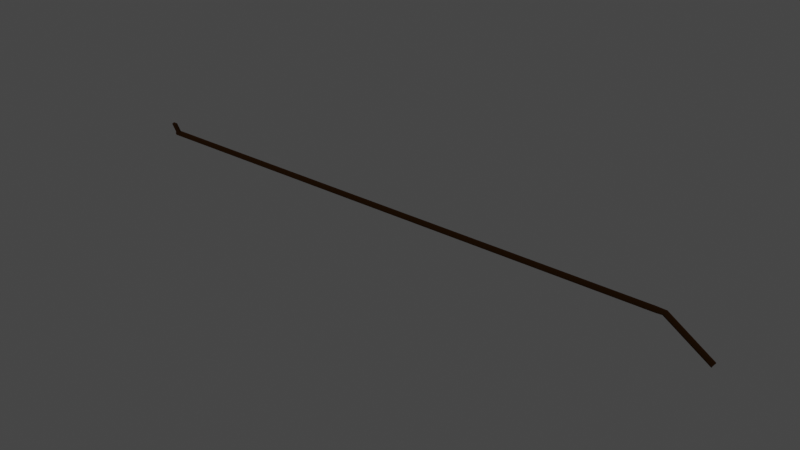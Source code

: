 # Source: Pipe1.blend  (saved by Blender 3.4.6; exported with 4.5.12 LTS)
import bpy
from mathutils import Matrix  # noqa: F401  (used for matrix-valued properties, if any)

bpy.ops.wm.read_factory_settings(use_empty=True)
scene = bpy.context.scene
scene.name = 'Scene'

# ---- collections
col_collection = bpy.data.collections.new('Collection'); scene.collection.children.link(col_collection)

# ---- materials (node trees are filled in below, after node groups)
mat_material_010 = bpy.data.materials.new('Material.010')
mat_material_010.use_transparent_shadow = False

# ---- material node trees
mat_material_010.use_nodes = True; mat_material_010.node_tree.nodes.clear()
_N = mat_material_010.node_tree.nodes; _L = mat_material_010.node_tree.links
n0 = _N.new('ShaderNodeBsdfPrincipled'); n0.name = 'Principled BSDF'; n0.location = (10, 300)
n0.distribution = 'GGX'
n0.subsurface_method = 'RANDOM_WALK_SKIN'
n0.inputs[0].default_value = (0.03096, 0.01227, 0.002982, 1.0)
n0.inputs[1].default_value = 1.0
n0.inputs[2].default_value = 1.0
n0.inputs[3].default_value = 1.45
n0.inputs[27].default_value = (0.0, 0.0, 0.0, 1.0)
n0.inputs[28].default_value = 1.0
n1 = _N.new('ShaderNodeOutputMaterial'); n1.name = 'Material Output'; n1.location = (300, 300)
_L.new(n0.outputs[0], n1.inputs[0])
n1.is_active_output = True

# ---- world
world_world = bpy.data.worlds.new('World'); scene.world = world_world
world_world.use_nodes = True; world_world.node_tree.nodes.clear()
_N = world_world.node_tree.nodes; _L = world_world.node_tree.links
n0 = _N.new('ShaderNodeOutputWorld'); n0.name = 'World Output'; n0.location = (300, 300)
n1 = _N.new('ShaderNodeBackground'); n1.name = 'Background'; n1.location = (10, 300)
n1.inputs[0].default_value = (0.05088, 0.05088, 0.05088, 1.0)
_L.new(n1.outputs[0], n0.inputs[0])
n0.is_active_output = True
world_world.color = (0.05088, 0.05088, 0.05088)
world_world.use_sun_shadow = False
world_world.sun_shadow_jitter_overblur = 0.0

# ---- meshes
me_cylinder_001 = bpy.data.meshes.new('Cylinder.001')
me_cylinder_001.from_pydata([(-3.854, -0.009776, -0.08344), (3.663, -0.0369, -0.06938), (-3.854, -0.06918, -0.059), (3.663, -0.07262, -0.01628), (-3.854, -0.09379, 4.1e-09), (3.663, -0.06008, 0.04636), (-3.854, -0.06918, 0.059), (3.663, -0.006614, 0.08184), (-3.854, -0.009776, 0.08344), (3.663, 0.02617, 0.08184), (-3.854, 0.04963, 0.059), (3.663, 0.07963, 0.04636), (-3.854, 0.07424, -3.245e-09), (3.663, 0.09217, -0.01628), (-3.854, 0.04963, -0.059), (3.663, 0.05645, -0.06938), (-3.616, -0.009677, 0.08339), (-3.616, -0.00864, 0.08339), (-3.62, -0.0689, 0.05861), (-3.616, 0.05058, 0.0586), (-3.62, -0.06724, 0.05971), (-3.623, 0.0744, 0.001424), (-3.631, -0.09279, 0.001372), (-3.616, 0.04889, 0.05973), (-3.815, 0.05632, 0.09388), (-3.815, 0.06857, 0.05264), (-3.655, 0.05677, 0.09326), (-3.655, 0.06863, 0.05333), (-3.657, 0.06836, 0.05454), (-3.814, 0.06773, 0.05481), (-3.814, 0.08396, 0.01589), (-3.662, 0.08407, 0.01683), (-3.815, 0.3719, 0.219), (-3.816, 0.3842, 0.1777), (-3.656, 0.3723, 0.2184), (-3.656, 0.3842, 0.1784), (-3.658, 0.3839, 0.1796), (-3.815, 0.3833, 0.1799), (-3.815, 0.3995, 0.141), (-3.663, 0.3996, 0.1419), (13.3, -0.04691, -0.01628), (13.3, -0.01119, -0.06938), (13.3, -0.03436, 0.04636), (13.3, 0.0191, 0.08184), (13.3, 0.05188, 0.08184), (13.3, 0.1053, 0.04636), (13.3, 0.1179, -0.01628), (13.3, 0.08216, -0.06938), (13.47, -0.0328, -0.01628), (13.49, -0.002936, -0.06938), (13.48, -0.02231, 0.04636), (13.51, 0.02238, 0.08184), (13.53, 0.04978, 0.08184), (13.56, 0.09447, 0.04636), (13.56, 0.105, -0.01628), (13.54, 0.07509, -0.06938), (14.82, -0.9181, -0.01628), (14.84, -0.8882, -0.06938), (14.83, -0.9076, 0.04636), (14.86, -0.8629, 0.08184), (14.87, -0.8355, 0.08184), (14.9, -0.7908, 0.04636), (14.91, -0.7803, -0.01628), (14.89, -0.8102, -0.06938)], [], [(0, 15, 1), (1, 3, 2), (3, 4, 2), (3, 5, 22, 4), (5, 18, 22), (11, 9, 44, 45), (5, 7, 20, 18), (7, 16, 20), (7, 9, 17, 16), (17, 23, 27, 26), (10, 23, 19), (21, 12, 30, 31), (12, 21, 11, 13), (12, 13, 14), (14, 13, 15), (0, 2, 4, 6, 8, 10, 12, 14), (0, 14, 15), (0, 1, 2), (22, 18, 6, 4), (21, 19, 11), (16, 17, 8), (23, 17, 9), (18, 20, 6), (19, 23, 9, 11), (20, 16, 8, 6), (29, 28, 36, 37), (8, 17, 26, 24), (23, 10, 25, 27), (10, 8, 24, 25), (31, 30, 38, 39), (10, 19, 28, 29), (12, 10, 29, 30), (19, 21, 31, 28), (32, 34, 35, 33), (37, 36, 39, 38), (27, 25, 33, 35), (28, 31, 39, 36), (25, 24, 32, 33), (30, 29, 37, 38), (26, 27, 35, 34), (24, 26, 34, 32), (45, 44, 52, 53), (9, 7, 43, 44), (7, 5, 42, 43), (1, 15, 47, 41), (5, 3, 40, 42), (15, 13, 46, 47), (3, 1, 41, 40), (13, 11, 45, 46), (55, 54, 62, 63), (43, 42, 50, 51), (40, 41, 49, 48), (41, 47, 55, 49), (46, 45, 53, 54), (44, 43, 51, 52), (42, 40, 48, 50), (47, 46, 54, 55), (63, 62, 61, 60, 59, 58, 56, 57), (53, 52, 60, 61), (51, 50, 58, 59), (48, 49, 57, 56), (49, 55, 63, 57), (54, 53, 61, 62), (52, 51, 59, 60), (50, 48, 56, 58)])
_uv = me_cylinder_001.uv_layers.new(name='UVMap')
_uv.uv.foreach_set('vector', [0.75, 0.49, 0.1167, 0.4496, 0.3833, 0.4496, 0.3833, 0.4496, 0.4854, 0.2968, 0.875, 0.5, 0.4854, 0.2968, 0.99, 0.25, 0.875, 0.5, 0.4854, 0.2968, 0.4496, 0.1167, 0.7411, 0.4887, 0.75, 0.5, 0.4496, 0.1167, 0.9051, 0.08142, 0.7411, 0.4887, 0.05045, 0.1167, 0.2032, 0.01461, 0.2032, 0.01461, 0.05045, 0.1167, 0.4496, 0.1167, 0.2968, 0.01461, 0.6148, 0.4849, 0.6196, 0.4881, 0.2968, 0.01461, 0.7357, 0.01015, 0.6148, 0.4849, 0.2968, 0.01461, 0.2032, 0.01461, 0.4906, 0.4847, 0.4936, 0.4847, 0.4906, 0.4847, 0.5683, 0.07821, 0.5683, 0.07821, 0.4906, 0.4847, 0.5803, 0.08029, 0.5683, 0.07821, 0.5635, 0.08145, 0.4959, 0.2459, 0.51, 0.25, 0.51, 0.25, 0.4959, 0.2459, 0.51, 0.25, 0.4959, 0.2459, 0.05045, 0.1167, 0.01461, 0.2968, 0.25, 0.5, 0.01461, 0.2968, 0.5803, 0.4197, 0.5803, 0.4197, 0.01461, 0.2968, 0.1167, 0.4496, 0.75, 0.49, 0.9197, 0.4197, 0.99, 0.25, 0.9197, 0.08029, 0.75, 0.01, 0.5803, 0.08029, 0.51, 0.25, 0.5803, 0.4197, 0.75, 0.49, 0.125, 0.5, 0.1167, 0.4496, 1.0, 0.5, 0.3833, 0.4496, 0.9197, 0.4197, 0.7411, 0.4887, 0.9051, 0.08142, 0.9197, 0.08029, 0.75, 0.5, 0.4959, 0.2459, 0.3647, 0.4879, 0.05045, 0.1167, 0.4936, 0.4847, 0.4906, 0.4847, 0.5, 0.5, 0.5683, 0.07821, 0.4906, 0.4847, 0.2032, 0.01461, 0.6196, 0.4881, 0.6148, 0.4849, 0.625, 0.5, 0.5635, 0.08145, 0.5683, 0.07821, 0.2032, 0.01461, 0.05045, 0.1167, 0.6148, 0.4849, 0.7357, 0.01015, 0.75, 0.01, 0.625, 0.5, 0.5803, 0.08029, 0.5635, 0.08145, 0.5635, 0.08145, 0.5803, 0.08029, 0.5, 0.5, 0.4906, 0.4847, 0.4906, 0.4847, 0.5, 0.5, 0.5683, 0.07821, 0.5803, 0.08029, 0.5803, 0.08029, 0.5683, 0.07821, 0.5803, 0.08029, 0.75, 0.01, 0.75, 0.01, 0.5803, 0.08029, 0.4959, 0.2459, 0.51, 0.25, 0.51, 0.25, 0.4959, 0.2459, 0.5803, 0.08029, 0.5635, 0.08145, 0.5635, 0.08145, 0.5803, 0.08029, 0.51, 0.25, 0.5803, 0.08029, 0.5803, 0.08029, 0.51, 0.25, 0.3647, 0.4879, 0.4959, 0.2459, 0.4959, 0.2459, 0.3647, 0.4879, 0.5, 0.5, 0.4906, 0.4847, 0.5683, 0.07821, 0.5803, 0.08029, 0.375, 0.5, 0.3647, 0.4879, 0.4959, 0.2459, 0.51, 0.25, 0.5683, 0.07821, 0.5803, 0.08029, 0.5803, 0.08029, 0.5683, 0.07821, 0.3647, 0.4879, 0.4959, 0.2459, 0.4959, 0.2459, 0.3647, 0.4879, 0.5803, 0.08029, 0.75, 0.01, 0.75, 0.01, 0.5803, 0.08029, 0.51, 0.25, 0.5803, 0.08029, 0.5803, 0.08029, 0.51, 0.25, 0.4906, 0.4847, 0.5683, 0.07821, 0.5683, 0.07821, 0.4906, 0.4847, 0.5, 0.5, 0.4906, 0.4847, 0.4906, 0.4847, 0.5, 0.5, 0.05045, 0.1167, 0.2032, 0.01461, 0.2032, 0.01461, 0.05045, 0.1167, 0.2032, 0.01461, 0.2968, 0.01461, 0.2968, 0.01461, 0.2032, 0.01461, 0.2968, 0.01461, 0.4496, 0.1167, 0.4496, 0.1167, 0.2968, 0.01461, 0.3833, 0.4496, 0.1167, 0.4496, 0.1167, 0.4496, 0.3833, 0.4496, 0.4496, 0.1167, 0.4854, 0.2968, 0.4854, 0.2968, 0.4496, 0.1167, 0.1167, 0.4496, 0.01461, 0.2968, 0.01461, 0.2968, 0.1167, 0.4496, 0.4854, 0.2968, 0.3833, 0.4496, 0.3833, 0.4496, 0.4854, 0.2968, 0.01461, 0.2968, 0.05045, 0.1167, 0.05045, 0.1167, 0.01461, 0.2968, 0.1167, 0.4496, 0.01461, 0.2968, 0.01461, 0.2968, 0.1167, 0.4496, 0.2968, 0.01461, 0.4496, 0.1167, 0.4496, 0.1167, 0.2968, 0.01461, 0.4854, 0.2968, 0.3833, 0.4496, 0.3833, 0.4496, 0.4854, 0.2968, 0.3833, 0.4496, 0.1167, 0.4496, 0.1167, 0.4496, 0.3833, 0.4496, 0.01461, 0.2968, 0.05045, 0.1167, 0.05045, 0.1167, 0.01461, 0.2968, 0.2032, 0.01461, 0.2968, 0.01461, 0.2968, 0.01461, 0.2032, 0.01461, 0.4496, 0.1167, 0.4854, 0.2968, 0.4854, 0.2968, 0.4496, 0.1167, 0.1167, 0.4496, 0.01461, 0.2968, 0.01461, 0.2968, 0.1167, 0.4496, 0.1167, 0.4496, 0.01461, 0.2968, 0.05045, 0.1167, 0.2032, 0.01461, 0.2968, 0.01461, 0.4496, 0.1167, 0.4854, 0.2968, 0.3833, 0.4496, 0.05045, 0.1167, 0.2032, 0.01461, 0.2032, 0.01461, 0.05045, 0.1167, 0.2968, 0.01461, 0.4496, 0.1167, 0.4496, 0.1167, 0.2968, 0.01461, 0.4854, 0.2968, 0.3833, 0.4496, 0.3833, 0.4496, 0.4854, 0.2968, 0.3833, 0.4496, 0.1167, 0.4496, 0.1167, 0.4496, 0.3833, 0.4496, 0.01461, 0.2968, 0.05045, 0.1167, 0.05045, 0.1167, 0.01461, 0.2968, 0.2032, 0.01461, 0.2968, 0.01461, 0.2968, 0.01461, 0.2032, 0.01461, 0.4496, 0.1167, 0.4854, 0.2968, 0.4854, 0.2968, 0.4496, 0.1167])
me_cylinder_001.materials.append(mat_material_010)
me_cylinder_001.update()

# ---- objects
ob_cylinder_001 = bpy.data.objects.new('Cylinder.001', me_cylinder_001)

# ---- transforms, parenting, visibility, modifiers, constraints
ob_cylinder_001.location = (0.0, 0.0, 0.0)
ob_cylinder_001.rotation_euler = (1.571, -0.0, 0.0)

# ---- collection membership
col_collection.objects.link(ob_cylinder_001)

# ---- scene / render settings (as saved in the file)
scene.frame_start = 1; scene.frame_end = 250; scene.frame_set(1)
scene.render.engine = 'BLENDER_EEVEE_NEXT'
scene.render.fps = 30
scene.cycles.sampling_pattern = 'TABULATED_SOBOL'
scene.cycles.use_light_tree = False
scene.view_settings.view_transform = 'Filmic'
bpy.context.view_layer.update()

# ---- added for rendering (the .blend has no active camera and no usable light): camera, sun
cam_auto = bpy.data.cameras.new('AutoCamera')
cam_auto.lens = 50.0
cam_auto.sensor_width = 36.0
cam_auto.clip_end = 1000.0
ob_auto_camera = bpy.data.objects.new('AutoCamera', cam_auto)
scene.collection.objects.link(ob_auto_camera)
ob_auto_camera.location = (22.9348, -20.9555, 13.666)
ob_auto_camera.rotation_euler = (1.09748, -7.21219e-08, 0.694738)
scene.camera = ob_auto_camera
light_auto_sun = bpy.data.lights.new('AutoSun', 'SUN')
light_auto_sun.energy = 3.0
light_auto_sun.angle = 0.0523599
ob_auto_sun = bpy.data.objects.new('AutoSun', light_auto_sun)
scene.collection.objects.link(ob_auto_sun)
ob_auto_sun.rotation_euler = (0.872665, 0.174533, 0.523599)
bpy.context.view_layer.update()
